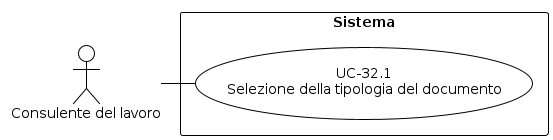

The diagram above was rendered by PlantUML. Its source (embedded in the PNG):
@startuml
!theme plain
skinparam usecase {
  BackgroundColor white
  BorderColor black
}
skinparam actor {
  BackgroundColor white
  BorderColor black
}
skinparam rectangle {
  BackgroundColor white
  BorderColor black
}
top to bottom direction
actor "Consulente del lavoro" as C
rectangle "Sistema" {
  usecase "UC-32.1\nSelezione della tipologia del documento" as UC321
  C - UC321
}
@enduml